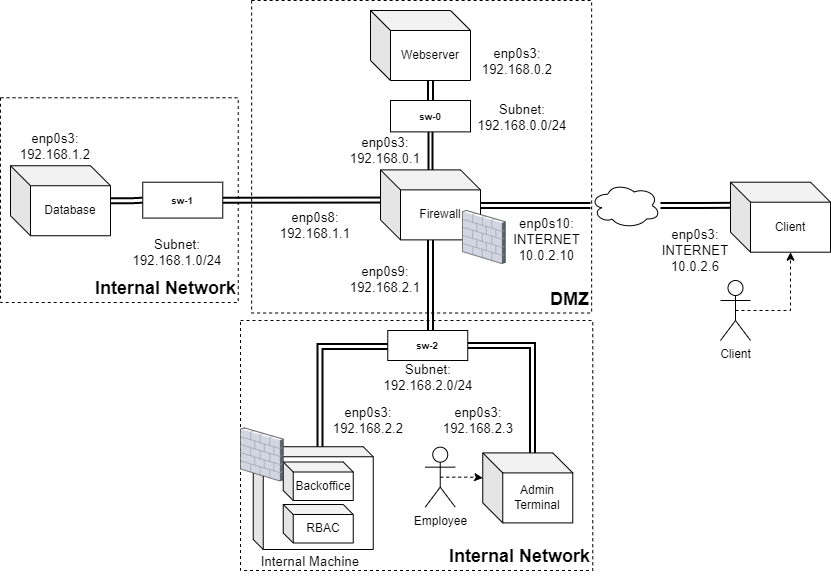

The diagram above was exported from draw.io. Its source (the exported page's mxGraphModel, read from the mxfile embedded in the PNG):
<mxGraphModel dx="1786" dy="502" grid="1" gridSize="10" guides="1" tooltips="1" connect="1" arrows="1" fold="1" page="1" pageScale="1" pageWidth="850" pageHeight="1100" math="0" shadow="0">
  <root>
    <mxCell id="0" />
    <mxCell id="1" parent="0" />
    <mxCell id="64vedo5kTXXQ_XJimeQR-8" value="&lt;div style=&quot;font-size: 18px;&quot;&gt;Internal Network&lt;br style=&quot;font-size: 18px;&quot;&gt;&lt;/div&gt;" style="rounded=0;whiteSpace=wrap;html=1;dashed=1;labelPosition=center;verticalLabelPosition=middle;align=right;verticalAlign=bottom;fontStyle=1;fontSize=18;fillColor=none;" parent="1" vertex="1">
      <mxGeometry x="170" y="450" width="352.26" height="250" as="geometry" />
    </mxCell>
    <mxCell id="N-EZPu7rTChTP3feVpHC-10" value="&lt;div style=&quot;font-size: 18px;&quot;&gt;Internal Network&lt;br style=&quot;font-size: 18px;&quot;&gt;&lt;/div&gt;" style="rounded=0;whiteSpace=wrap;html=1;dashed=1;labelPosition=center;verticalLabelPosition=middle;align=right;verticalAlign=bottom;fontStyle=1;fontSize=18;fillColor=none;" parent="1" vertex="1">
      <mxGeometry x="-70" y="227.26" width="237.74" height="204.75" as="geometry" />
    </mxCell>
    <mxCell id="2gy7iHXvlERJMb8Mp7Ef-15" style="edgeStyle=orthogonalEdgeStyle;rounded=0;orthogonalLoop=1;jettySize=auto;html=1;exitX=0.5;exitY=0.5;exitDx=0;exitDy=0;exitPerimeter=0;strokeWidth=1;dashed=1;entryX=0;entryY=0;entryDx=0;entryDy=25;entryPerimeter=0;" parent="1" source="helZkSox9glPnlGIBAoq-7" target="TFPDqmUPDOaRjkGxRIhO-7" edge="1">
      <mxGeometry relative="1" as="geometry">
        <mxPoint x="215" y="667.41" as="targetPoint" />
      </mxGeometry>
    </mxCell>
    <mxCell id="helZkSox9glPnlGIBAoq-7" value="Employee" style="shape=umlActor;verticalLabelPosition=bottom;verticalAlign=top;html=1;outlineConnect=0;" parent="1" vertex="1">
      <mxGeometry x="354.74" y="576.66" width="30" height="60" as="geometry" />
    </mxCell>
    <mxCell id="helZkSox9glPnlGIBAoq-20" style="edgeStyle=orthogonalEdgeStyle;rounded=0;orthogonalLoop=1;jettySize=auto;html=1;exitX=0.5;exitY=0.5;exitDx=0;exitDy=0;exitPerimeter=0;dashed=1;strokeWidth=1;" parent="1" source="helZkSox9glPnlGIBAoq-19" target="4DL-eRTvj9i8CV2872gR-1" edge="1">
      <mxGeometry relative="1" as="geometry">
        <Array as="points">
          <mxPoint x="720" y="440" />
        </Array>
        <mxPoint x="735" y="399.69000000000005" as="targetPoint" />
      </mxGeometry>
    </mxCell>
    <mxCell id="helZkSox9glPnlGIBAoq-19" value="Client" style="shape=umlActor;verticalLabelPosition=bottom;verticalAlign=top;html=1;outlineConnect=0;" parent="1" vertex="1">
      <mxGeometry x="650" y="410" width="30" height="60" as="geometry" />
    </mxCell>
    <mxCell id="64vedo5kTXXQ_XJimeQR-14" style="edgeStyle=orthogonalEdgeStyle;shape=link;rounded=0;orthogonalLoop=1;jettySize=auto;html=1;exitX=1;exitY=0.5;exitDx=0;exitDy=0;exitPerimeter=0;strokeWidth=2;fontSize=18;startArrow=none;" parent="1" source="KfvGvItC2NsRmoCPzPN0-17" edge="1">
      <mxGeometry relative="1" as="geometry">
        <mxPoint x="670" y="334.68965517241384" as="targetPoint" />
      </mxGeometry>
    </mxCell>
    <mxCell id="KfvGvItC2NsRmoCPzPN0-3" value="&lt;span id=&quot;docs-internal-guid-507dfc93-7fff-fd7d-0102-bbf396758e0c&quot;&gt;&lt;span style=&quot;font-size: 10pt; font-family: Arial; background-color: transparent; font-variant-numeric: normal; font-variant-east-asian: normal; vertical-align: baseline;&quot;&gt;enp0s3: 192.168.2.3&lt;/span&gt;&lt;/span&gt;" style="text;html=1;strokeColor=none;fillColor=none;align=center;verticalAlign=middle;whiteSpace=wrap;rounded=0;" parent="1" vertex="1">
      <mxGeometry x="352.74" y="537" width="110" height="26.25" as="geometry" />
    </mxCell>
    <mxCell id="KfvGvItC2NsRmoCPzPN0-5" value="&lt;span id=&quot;docs-internal-guid-507dfc93-7fff-fd7d-0102-bbf396758e0c&quot;&gt;&lt;span style=&quot;font-size: 10pt; font-family: Arial; background-color: transparent; font-variant-numeric: normal; font-variant-east-asian: normal; vertical-align: baseline;&quot;&gt;Subnet:&lt;br&gt;192.168.2.0/24&lt;/span&gt;&lt;/span&gt;" style="text;html=1;strokeColor=none;fillColor=none;align=center;verticalAlign=middle;whiteSpace=wrap;rounded=0;" parent="1" vertex="1">
      <mxGeometry x="302.74" y="490" width="110" height="33.75" as="geometry" />
    </mxCell>
    <mxCell id="KfvGvItC2NsRmoCPzPN0-13" value="&lt;font face=&quot;Arial&quot;&gt;&lt;span style=&quot;font-size: 13.3333px;&quot;&gt;enp0s3:&lt;br&gt;INTERNET&lt;br&gt;&lt;/span&gt;&lt;/font&gt;&lt;span id=&quot;docs-internal-guid-454cc6da-7fff-bfb6-cefd-f9f4212c60aa&quot;&gt;&lt;span style=&quot;font-size: 10pt; font-family: Arial; background-color: transparent; font-variant-numeric: normal; font-variant-east-asian: normal; vertical-align: baseline;&quot;&gt;10.0.2.6&lt;/span&gt;&lt;/span&gt;&lt;font face=&quot;Arial&quot;&gt;&lt;span style=&quot;font-size: 13.3333px;&quot;&gt;&lt;br&gt;&lt;/span&gt;&lt;/font&gt;" style="text;html=1;strokeColor=none;fillColor=none;align=center;verticalAlign=middle;whiteSpace=wrap;rounded=0;" parent="1" vertex="1">
      <mxGeometry x="590" y="350" width="70" height="60" as="geometry" />
    </mxCell>
    <mxCell id="KfvGvItC2NsRmoCPzPN0-17" value="" style="ellipse;shape=cloud;whiteSpace=wrap;html=1;align=center;fillColor=default;" parent="1" vertex="1">
      <mxGeometry x="520" y="312.5" width="70" height="45" as="geometry" />
    </mxCell>
    <mxCell id="TFPDqmUPDOaRjkGxRIhO-1" value="" style="edgeStyle=orthogonalEdgeStyle;shape=link;rounded=0;orthogonalLoop=1;jettySize=auto;html=1;exitX=1;exitY=0.5;exitDx=0;exitDy=0;exitPerimeter=0;strokeWidth=2;fontSize=18;endArrow=none;startArrow=none;" parent="1" target="KfvGvItC2NsRmoCPzPN0-17" edge="1">
      <mxGeometry relative="1" as="geometry">
        <mxPoint x="660" y="334.42857142857144" as="targetPoint" />
        <mxPoint x="152.26000000000022" y="329.6300000000001" as="sourcePoint" />
      </mxGeometry>
    </mxCell>
    <mxCell id="TFPDqmUPDOaRjkGxRIhO-6" style="edgeStyle=orthogonalEdgeStyle;shape=link;rounded=0;orthogonalLoop=1;jettySize=auto;html=1;exitX=0;exitY=0;exitDx=60;exitDy=70;exitPerimeter=0;entryX=0.55;entryY=0;entryDx=0;entryDy=0;entryPerimeter=0;strokeWidth=2;" parent="1" edge="1">
      <mxGeometry relative="1" as="geometry">
        <mxPoint x="360" y="369.3800000000001" as="sourcePoint" />
        <Array as="points">
          <mxPoint x="360" y="476" />
          <mxPoint x="250" y="476" />
        </Array>
        <mxPoint x="249.50000000000023" y="635" as="targetPoint" />
      </mxGeometry>
    </mxCell>
    <mxCell id="TFPDqmUPDOaRjkGxRIhO-8" style="edgeStyle=orthogonalEdgeStyle;shape=link;rounded=0;orthogonalLoop=1;jettySize=auto;html=1;strokeWidth=2;" parent="1" source="TFPDqmUPDOaRjkGxRIhO-10" target="TFPDqmUPDOaRjkGxRIhO-7" edge="1">
      <mxGeometry relative="1" as="geometry">
        <Array as="points">
          <mxPoint x="462" y="475" />
        </Array>
      </mxGeometry>
    </mxCell>
    <mxCell id="TFPDqmUPDOaRjkGxRIhO-7" value="&lt;div&gt;Admin&lt;/div&gt;&lt;div&gt;Terminal&lt;br&gt;&lt;/div&gt;" style="shape=cube;whiteSpace=wrap;html=1;boundedLbl=1;backgroundOutline=1;darkOpacity=0.05;darkOpacity2=0.1;" parent="1" vertex="1">
      <mxGeometry x="412.26" y="582.41" width="90" height="70" as="geometry" />
    </mxCell>
    <mxCell id="N-EZPu7rTChTP3feVpHC-7" value="&lt;div style=&quot;font-size: 18px;&quot;&gt;DMZ&lt;br style=&quot;font-size: 18px;&quot;&gt;&lt;/div&gt;" style="rounded=0;whiteSpace=wrap;html=1;dashed=1;labelPosition=center;verticalLabelPosition=middle;align=right;verticalAlign=bottom;fontStyle=1;fontSize=18;fillColor=none;" parent="1" vertex="1">
      <mxGeometry x="181.13" y="130" width="340" height="312.5" as="geometry" />
    </mxCell>
    <mxCell id="TFPDqmUPDOaRjkGxRIhO-10" value="&lt;font size=&quot;1&quot;&gt;&lt;b&gt;sw-2&lt;/b&gt;&lt;/font&gt;" style="rounded=0;whiteSpace=wrap;html=1;" parent="1" vertex="1">
      <mxGeometry x="317.26" y="460" width="80" height="30" as="geometry" />
    </mxCell>
    <mxCell id="N-EZPu7rTChTP3feVpHC-9" value="&lt;span id=&quot;docs-internal-guid-507dfc93-7fff-fd7d-0102-bbf396758e0c&quot;&gt;&lt;span style=&quot;font-size: 10pt; font-family: Arial; background-color: transparent; font-variant-numeric: normal; font-variant-east-asian: normal; vertical-align: baseline;&quot;&gt;enp0s3: 192.168.2.2&lt;/span&gt;&lt;/span&gt;" style="text;html=1;strokeColor=none;fillColor=none;align=center;verticalAlign=middle;whiteSpace=wrap;rounded=0;" parent="1" vertex="1">
      <mxGeometry x="242.74" y="537" width="110" height="26.25" as="geometry" />
    </mxCell>
    <mxCell id="N-EZPu7rTChTP3feVpHC-14" value="&lt;span id=&quot;docs-internal-guid-507dfc93-7fff-fd7d-0102-bbf396758e0c&quot;&gt;&lt;span style=&quot;font-size: 10pt; font-family: Arial; background-color: transparent; font-variant-numeric: normal; font-variant-east-asian: normal; vertical-align: baseline;&quot;&gt;enp0s3:&lt;br&gt;192.168.1.2&lt;/span&gt;&lt;/span&gt;" style="text;html=1;strokeColor=none;fillColor=none;align=center;verticalAlign=middle;whiteSpace=wrap;rounded=0;" parent="1" vertex="1">
      <mxGeometry x="-69.99999999999997" y="257.25" width="110" height="38" as="geometry" />
    </mxCell>
    <mxCell id="N-EZPu7rTChTP3feVpHC-15" value="&lt;span id=&quot;docs-internal-guid-507dfc93-7fff-fd7d-0102-bbf396758e0c&quot;&gt;&lt;span style=&quot;font-size: 10pt; font-family: Arial; background-color: transparent; font-variant-numeric: normal; font-variant-east-asian: normal; vertical-align: baseline;&quot;&gt;Subnet:&lt;br&gt;192.168.1.0/24&lt;/span&gt;&lt;/span&gt;" style="text;html=1;strokeColor=none;fillColor=none;align=center;verticalAlign=middle;whiteSpace=wrap;rounded=0;" parent="1" vertex="1">
      <mxGeometry x="52.25999999999999" y="365.25" width="110" height="33.75" as="geometry" />
    </mxCell>
    <mxCell id="N-EZPu7rTChTP3feVpHC-16" value="" style="edgeStyle=orthogonalEdgeStyle;shape=link;rounded=0;orthogonalLoop=1;jettySize=auto;html=1;exitX=1;exitY=0.5;exitDx=0;exitDy=0;exitPerimeter=0;strokeWidth=2;fontSize=18;endArrow=none;" parent="1" source="N-EZPu7rTChTP3feVpHC-13" target="N-EZPu7rTChTP3feVpHC-17" edge="1">
      <mxGeometry relative="1" as="geometry">
        <mxPoint x="432.25999999999954" y="330.25" as="targetPoint" />
        <mxPoint x="-2.2737367544323206e-13" y="330.25" as="sourcePoint" />
      </mxGeometry>
    </mxCell>
    <mxCell id="N-EZPu7rTChTP3feVpHC-17" value="&lt;font size=&quot;1&quot;&gt;&lt;b&gt;sw-1&lt;/b&gt;&lt;/font&gt;" style="rounded=0;whiteSpace=wrap;html=1;" parent="1" vertex="1">
      <mxGeometry x="72.26" y="311.7" width="80" height="35.88" as="geometry" />
    </mxCell>
    <mxCell id="N-EZPu7rTChTP3feVpHC-13" value="Database" style="shape=cube;whiteSpace=wrap;html=1;boundedLbl=1;backgroundOutline=1;darkOpacity=0.05;darkOpacity2=0.1;" parent="1" vertex="1">
      <mxGeometry x="-60" y="295.25" width="100" height="70" as="geometry" />
    </mxCell>
    <mxCell id="N-EZPu7rTChTP3feVpHC-18" value="&lt;font face=&quot;Arial&quot;&gt;&lt;span style=&quot;font-size: 13.3333px;&quot;&gt;enp0s10:&lt;br&gt;INTERNET&lt;br&gt;&lt;/span&gt;&lt;/font&gt;&lt;span id=&quot;docs-internal-guid-20fcb6a7-7fff-43e2-00a8-ca9768338586&quot;&gt;&lt;span style=&quot;font-size: 10pt; font-family: Arial; background-color: transparent; font-variant-numeric: normal; font-variant-east-asian: normal; vertical-align: baseline;&quot;&gt;10.0.2.10&lt;/span&gt;&lt;/span&gt;&lt;font face=&quot;Arial&quot;&gt;&lt;span style=&quot;font-size: 13.3333px;&quot;&gt;&lt;br&gt;&lt;/span&gt;&lt;/font&gt;" style="text;html=1;strokeColor=none;fillColor=none;align=center;verticalAlign=middle;whiteSpace=wrap;rounded=0;" parent="1" vertex="1">
      <mxGeometry x="442.74" y="338" width="67.26" height="61" as="geometry" />
    </mxCell>
    <mxCell id="N-EZPu7rTChTP3feVpHC-19" value="&lt;div&gt;Firewall&lt;/div&gt;" style="shape=cube;whiteSpace=wrap;html=1;boundedLbl=1;backgroundOutline=1;darkOpacity=0.05;darkOpacity2=0.1;" parent="1" vertex="1">
      <mxGeometry x="310" y="299.38" width="100" height="70" as="geometry" />
    </mxCell>
    <mxCell id="N-EZPu7rTChTP3feVpHC-20" value="" style="verticalLabelPosition=bottom;sketch=0;aspect=fixed;html=1;verticalAlign=top;strokeColor=none;align=center;outlineConnect=0;shape=mxgraph.citrix.firewall;direction=east;" parent="1" vertex="1">
      <mxGeometry x="392" y="340" width="42.74" height="53" as="geometry" />
    </mxCell>
    <mxCell id="N-EZPu7rTChTP3feVpHC-21" style="edgeStyle=orthogonalEdgeStyle;rounded=0;orthogonalLoop=1;jettySize=auto;html=1;shape=link;strokeWidth=2;startArrow=none;width=3;" parent="1" source="N-EZPu7rTChTP3feVpHC-23" target="N-EZPu7rTChTP3feVpHC-19" edge="1">
      <mxGeometry relative="1" as="geometry">
        <Array as="points" />
      </mxGeometry>
    </mxCell>
    <mxCell id="N-EZPu7rTChTP3feVpHC-22" value="Webserver" style="shape=cube;whiteSpace=wrap;html=1;boundedLbl=1;backgroundOutline=1;darkOpacity=0.05;darkOpacity2=0.1;" parent="1" vertex="1">
      <mxGeometry x="300" y="140" width="100" height="70" as="geometry" />
    </mxCell>
    <mxCell id="N-EZPu7rTChTP3feVpHC-23" value="&lt;font size=&quot;1&quot;&gt;&lt;b&gt;sw-0&lt;/b&gt;&lt;/font&gt;" style="rounded=0;whiteSpace=wrap;html=1;" parent="1" vertex="1">
      <mxGeometry x="320" y="230" width="80" height="31.38" as="geometry" />
    </mxCell>
    <mxCell id="N-EZPu7rTChTP3feVpHC-24" value="" style="edgeStyle=orthogonalEdgeStyle;rounded=0;orthogonalLoop=1;jettySize=auto;html=1;shape=link;strokeWidth=2;endArrow=none;" parent="1" source="N-EZPu7rTChTP3feVpHC-22" target="N-EZPu7rTChTP3feVpHC-23" edge="1">
      <mxGeometry relative="1" as="geometry">
        <mxPoint x="369.99999999999955" y="120" as="sourcePoint" />
        <mxPoint x="369.49999999999955" y="299.73000000000025" as="targetPoint" />
        <Array as="points">
          <mxPoint x="360" y="220" />
          <mxPoint x="360" y="220" />
        </Array>
      </mxGeometry>
    </mxCell>
    <mxCell id="N-EZPu7rTChTP3feVpHC-25" value="&lt;span id=&quot;docs-internal-guid-507dfc93-7fff-fd7d-0102-bbf396758e0c&quot;&gt;&lt;span style=&quot;font-size: 10pt; font-family: Arial; background-color: transparent; font-variant-numeric: normal; font-variant-east-asian: normal; vertical-align: baseline;&quot;&gt;enp0s3:&lt;br&gt;192.168.0.2&lt;/span&gt;&lt;/span&gt;" style="text;html=1;strokeColor=none;fillColor=none;align=center;verticalAlign=middle;whiteSpace=wrap;rounded=0;" parent="1" vertex="1">
      <mxGeometry x="392" y="172" width="110" height="38" as="geometry" />
    </mxCell>
    <mxCell id="N-EZPu7rTChTP3feVpHC-26" value="&lt;span id=&quot;docs-internal-guid-507dfc93-7fff-fd7d-0102-bbf396758e0c&quot;&gt;&lt;span style=&quot;font-size: 10pt; font-family: Arial; background-color: transparent; font-variant-numeric: normal; font-variant-east-asian: normal; vertical-align: baseline;&quot;&gt;enp0s3:&lt;br&gt;192.168.0.1&lt;/span&gt;&lt;/span&gt;" style="text;html=1;strokeColor=none;fillColor=none;align=center;verticalAlign=middle;whiteSpace=wrap;rounded=0;" parent="1" vertex="1">
      <mxGeometry x="260" y="261.38" width="110" height="38" as="geometry" />
    </mxCell>
    <mxCell id="N-EZPu7rTChTP3feVpHC-27" value="&lt;span id=&quot;docs-internal-guid-507dfc93-7fff-fd7d-0102-bbf396758e0c&quot;&gt;&lt;span style=&quot;font-size: 10pt; font-family: Arial; background-color: transparent; font-variant-numeric: normal; font-variant-east-asian: normal; vertical-align: baseline;&quot;&gt;enp0s8:&lt;br&gt;192.168.1.1&lt;/span&gt;&lt;/span&gt;" style="text;html=1;strokeColor=none;fillColor=none;align=center;verticalAlign=middle;whiteSpace=wrap;rounded=0;" parent="1" vertex="1">
      <mxGeometry x="190" y="335.56" width="110" height="38" as="geometry" />
    </mxCell>
    <mxCell id="N-EZPu7rTChTP3feVpHC-28" value="&lt;span id=&quot;docs-internal-guid-507dfc93-7fff-fd7d-0102-bbf396758e0c&quot;&gt;&lt;span style=&quot;font-size: 10pt; font-family: Arial; background-color: transparent; font-variant-numeric: normal; font-variant-east-asian: normal; vertical-align: baseline;&quot;&gt;enp0s9:&lt;br&gt;192.168.2.1&lt;/span&gt;&lt;/span&gt;" style="text;html=1;strokeColor=none;fillColor=none;align=center;verticalAlign=middle;whiteSpace=wrap;rounded=0;" parent="1" vertex="1">
      <mxGeometry x="260" y="390" width="110" height="38" as="geometry" />
    </mxCell>
    <mxCell id="N-EZPu7rTChTP3feVpHC-29" value="&lt;span id=&quot;docs-internal-guid-507dfc93-7fff-fd7d-0102-bbf396758e0c&quot;&gt;&lt;span style=&quot;font-size: 10pt; font-family: Arial; background-color: transparent; font-variant-numeric: normal; font-variant-east-asian: normal; vertical-align: baseline;&quot;&gt;Subnet:&lt;br&gt;192.168.0.0/24&lt;/span&gt;&lt;/span&gt;" style="text;html=1;strokeColor=none;fillColor=none;align=center;verticalAlign=middle;whiteSpace=wrap;rounded=0;" parent="1" vertex="1">
      <mxGeometry x="397.26" y="230" width="110" height="33.75" as="geometry" />
    </mxCell>
    <mxCell id="klur8YHDPZYO2ZePyrQz-1" value="" style="shape=cube;whiteSpace=wrap;html=1;boundedLbl=1;backgroundOutline=1;darkOpacity=0.05;darkOpacity2=0.1;size=10;" parent="1" vertex="1">
      <mxGeometry x="182.74" y="576.25" width="120" height="102.75" as="geometry" />
    </mxCell>
    <mxCell id="klur8YHDPZYO2ZePyrQz-2" value="&lt;font face=&quot;Arial&quot;&gt;&lt;span style=&quot;font-size: 13.3333px;&quot;&gt;Internal Machine&lt;br&gt;&lt;/span&gt;&lt;/font&gt;" style="text;html=1;strokeColor=none;fillColor=none;align=center;verticalAlign=middle;whiteSpace=wrap;rounded=0;" parent="1" vertex="1">
      <mxGeometry x="180" y="672.5" width="120" height="37.5" as="geometry" />
    </mxCell>
    <mxCell id="klur8YHDPZYO2ZePyrQz-3" value="Backoffice" style="shape=cube;whiteSpace=wrap;html=1;boundedLbl=1;backgroundOutline=1;darkOpacity=0.05;darkOpacity2=0.1;size=10;" parent="1" vertex="1">
      <mxGeometry x="212.74" y="591.5" width="70" height="38.5" as="geometry" />
    </mxCell>
    <mxCell id="fo8y2vD3vR7XXDYRNC8F-1" value="" style="verticalLabelPosition=bottom;sketch=0;aspect=fixed;html=1;verticalAlign=top;strokeColor=none;align=center;outlineConnect=0;shape=mxgraph.citrix.firewall;" parent="1" vertex="1">
      <mxGeometry x="170" y="557.41" width="42.74" height="53" as="geometry" />
    </mxCell>
    <mxCell id="EZvWq1IgysVs-zB2EW4a-1" value="RBAC" style="shape=cube;whiteSpace=wrap;html=1;boundedLbl=1;backgroundOutline=1;darkOpacity=0.05;darkOpacity2=0.1;size=10;" parent="1" vertex="1">
      <mxGeometry x="212.74" y="634" width="70" height="38.5" as="geometry" />
    </mxCell>
    <mxCell id="4DL-eRTvj9i8CV2872gR-1" value="&lt;div&gt;Client&lt;/div&gt;" style="shape=cube;whiteSpace=wrap;html=1;boundedLbl=1;backgroundOutline=1;darkOpacity=0.05;darkOpacity2=0.1;" parent="1" vertex="1">
      <mxGeometry x="660" y="311.7" width="100" height="70" as="geometry" />
    </mxCell>
  </root>
</mxGraphModel>